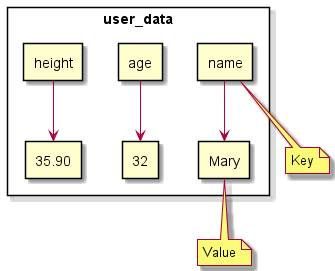

The diagram above was rendered by PlantUML. Its source (embedded in the PNG):
@startuml

skin rose

rectangle "user_data" {

  rectangle "name" as k1
  rectangle "Mary" as v1

  rectangle "age" as k2
  rectangle "32" as v2

  rectangle "height" as k3
  rectangle "35.90" as v3

}

k1 --> v1
k2 --> v2
k3 --> v3

note bottom of k1
Key
end note

note bottom of v1
Value
end note

@enduml